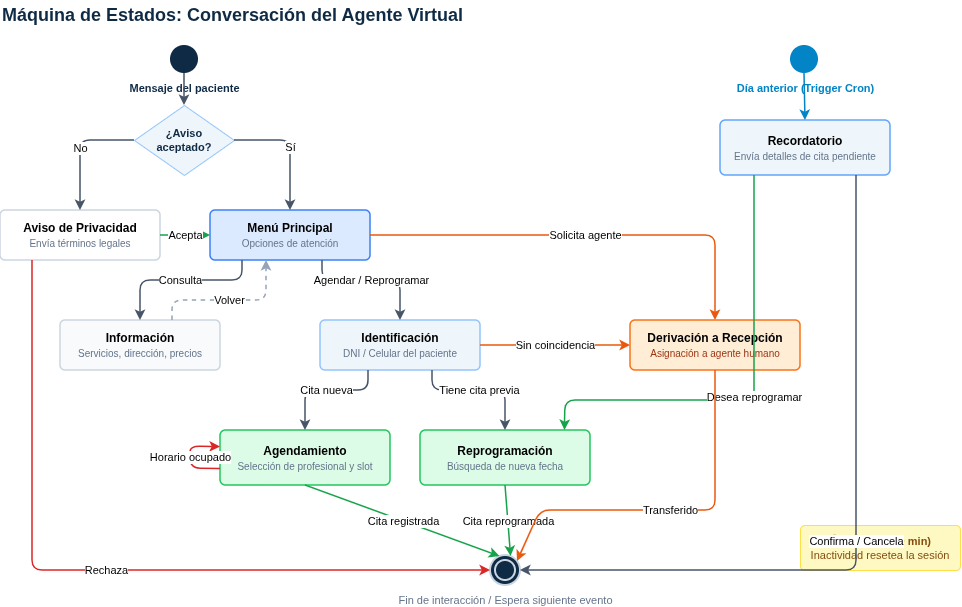

The diagram above was exported from draw.io. Its source (the exported page's mxGraphModel, read from the mxfile embedded in the PNG):
<mxGraphModel dx="916" dy="386" grid="1" gridSize="10" guides="1" tooltips="1" connect="1" arrows="1" fold="1" page="1" pageScale="1" pageWidth="1654" pageHeight="2336" math="0" shadow="0">
  <root>
    <mxCell id="0" />
    <mxCell id="1" parent="0" />
    <mxCell id="5OpbDxk_Fj1oqmd9gIRw-2" parent="1" style="text;html=1;fontSize=18;fontStyle=1;fontColor=#0F2A44;align=left;verticalAlign=middle;" value="Máquina de Estados: Conversación del Agente Virtual" vertex="1">
      <mxGeometry height="30" width="550" x="190" y="220" as="geometry" />
    </mxCell>
    <mxCell id="5OpbDxk_Fj1oqmd9gIRw-4" parent="1" style="ellipse;fillColor=#0F2A44;strokeColor=none;" value="" vertex="1">
      <mxGeometry height="28" width="28" x="360" y="265" as="geometry" />
    </mxCell>
    <mxCell id="5OpbDxk_Fj1oqmd9gIRw-5" parent="1" style="text;html=1;fontSize=11;fontStyle=1;fontColor=#0F2A44;align=center;" value="Mensaje del paciente" vertex="1">
      <mxGeometry height="20" width="150" x="299" y="295" as="geometry" />
    </mxCell>
    <mxCell id="5OpbDxk_Fj1oqmd9gIRw-6" parent="1" style="ellipse;fillColor=#0284C7;strokeColor=none;" value="" vertex="1">
      <mxGeometry height="28" width="28" x="980" y="265" as="geometry" />
    </mxCell>
    <mxCell id="5OpbDxk_Fj1oqmd9gIRw-7" parent="1" style="text;html=1;fontSize=11;fontStyle=1;fontColor=#0284C7;align=center;" value="Día anterior (Trigger Cron)" vertex="1">
      <mxGeometry height="20" width="170" x="910" y="295" as="geometry" />
    </mxCell>
    <mxCell id="5OpbDxk_Fj1oqmd9gIRw-8" parent="1" style="rhombus;whiteSpace=wrap;html=1;fillColor=#EFF6FB;strokeColor=#93C5FD;fontColor=#0F2A44;fontStyle=1;fontSize=11;" value="¿Aviso&#10;aceptado?" vertex="1">
      <mxGeometry height="70" width="100" x="324" y="325" as="geometry" />
    </mxCell>
    <mxCell id="5OpbDxk_Fj1oqmd9gIRw-9" parent="1" style="rounded=1;arcSize=10;whiteSpace=wrap;html=1;fillColor=#FFFFFF;strokeColor=#CBD5E1;strokeWidth=1.5;align=center;" value="&lt;b&gt;Aviso de Privacidad&lt;/b&gt;&lt;br&gt;&lt;font color=&quot;#64748B&quot; style=&quot;font-size:10px;&quot;&gt;Envía términos legales&lt;/font&gt;" vertex="1">
      <mxGeometry height="50" width="160" x="190" y="430" as="geometry" />
    </mxCell>
    <mxCell id="5OpbDxk_Fj1oqmd9gIRw-10" parent="1" style="rounded=1;arcSize=10;whiteSpace=wrap;html=1;fillColor=#DBEAFE;strokeColor=#3B82F6;strokeWidth=1.5;align=center;" value="&lt;b&gt;Menú Principal&lt;/b&gt;&lt;br&gt;&lt;font color=&quot;#64748B&quot; style=&quot;font-size:10px;&quot;&gt;Opciones de atención&lt;/font&gt;" vertex="1">
      <mxGeometry height="50" width="160" x="400" y="430" as="geometry" />
    </mxCell>
    <mxCell id="5OpbDxk_Fj1oqmd9gIRw-11" parent="1" style="rounded=1;arcSize=10;whiteSpace=wrap;html=1;fillColor=#F8FAFC;strokeColor=#CBD5E1;strokeWidth=1.5;align=center;" value="&lt;b&gt;Información&lt;/b&gt;&lt;br&gt;&lt;font color=&quot;#64748B&quot; style=&quot;font-size:10px;&quot;&gt;Servicios, dirección, precios&lt;/font&gt;" vertex="1">
      <mxGeometry height="50" width="160" x="250" y="540" as="geometry" />
    </mxCell>
    <mxCell id="5OpbDxk_Fj1oqmd9gIRw-12" parent="1" style="rounded=1;arcSize=10;whiteSpace=wrap;html=1;fillColor=#EFF6FB;strokeColor=#93C5FD;strokeWidth=1.5;align=center;" value="&lt;b&gt;Identificación&lt;/b&gt;&lt;br&gt;&lt;font color=&quot;#64748B&quot; style=&quot;font-size:10px;&quot;&gt;DNI / Celular del paciente&lt;/font&gt;" vertex="1">
      <mxGeometry height="50" width="160" x="510" y="540" as="geometry" />
    </mxCell>
    <mxCell id="5OpbDxk_Fj1oqmd9gIRw-13" parent="1" style="rounded=1;arcSize=10;whiteSpace=wrap;html=1;fillColor=#DCFCE7;strokeColor=#22C55E;strokeWidth=1.5;align=center;" value="&lt;b&gt;Agendamiento&lt;/b&gt;&lt;br&gt;&lt;font color=&quot;#64748B&quot; style=&quot;font-size:10px;&quot;&gt;Selección de profesional y slot&lt;/font&gt;" vertex="1">
      <mxGeometry height="55" width="170" x="410" y="650" as="geometry" />
    </mxCell>
    <mxCell id="5OpbDxk_Fj1oqmd9gIRw-14" parent="1" style="rounded=1;arcSize=10;whiteSpace=wrap;html=1;fillColor=#DCFCE7;strokeColor=#22C55E;strokeWidth=1.5;align=center;" value="&lt;b&gt;Reprogramación&lt;/b&gt;&lt;br&gt;&lt;font color=&quot;#64748B&quot; style=&quot;font-size:10px;&quot;&gt;Búsqueda de nueva fecha&lt;/font&gt;" vertex="1">
      <mxGeometry height="55" width="170" x="610" y="650" as="geometry" />
    </mxCell>
    <mxCell id="5OpbDxk_Fj1oqmd9gIRw-15" parent="1" style="rounded=1;arcSize=10;whiteSpace=wrap;html=1;fillColor=#EFF6FB;strokeColor=#60A5FA;strokeWidth=1.5;align=center;" value="&lt;b&gt;Recordatorio&lt;/b&gt;&lt;br&gt;&lt;font color=&quot;#64748B&quot; style=&quot;font-size:10px;&quot;&gt;Envía detalles de cita pendiente&lt;/font&gt;" vertex="1">
      <mxGeometry height="55" width="170" x="910" y="340" as="geometry" />
    </mxCell>
    <mxCell id="5OpbDxk_Fj1oqmd9gIRw-16" parent="1" style="rounded=1;arcSize=10;whiteSpace=wrap;html=1;fillColor=#FFEDD5;strokeColor=#F97316;strokeWidth=1.5;align=center;" value="&lt;b&gt;Derivación a Recepción&lt;/b&gt;&lt;br&gt;&lt;font color=&quot;#9A3412&quot; style=&quot;font-size:10px;&quot;&gt;Asignación a agente humano&lt;/font&gt;" vertex="1">
      <mxGeometry height="50" width="170" x="820" y="540" as="geometry" />
    </mxCell>
    <mxCell id="5OpbDxk_Fj1oqmd9gIRw-17" parent="1" style="ellipse;shape=doubleEllipse;fillColor=#0F2A44;strokeColor=#CBD5E1;strokeWidth=2;" value="" vertex="1">
      <mxGeometry height="30" width="30" x="680" y="775" as="geometry" />
    </mxCell>
    <mxCell id="5OpbDxk_Fj1oqmd9gIRw-18" parent="1" style="text;html=1;fontSize=11;fontColor=#64748B;align=center;" value="Fin de interacción / Espera siguiente evento" vertex="1">
      <mxGeometry height="20" width="250" x="570" y="807" as="geometry" />
    </mxCell>
    <mxCell id="5OpbDxk_Fj1oqmd9gIRw-19" parent="1" style="rounded=1;arcSize=10;whiteSpace=wrap;html=1;fillColor=#FEF9C3;strokeColor=#FDE047;fontSize=11;fontColor=#854D0E;" value="⏱ &lt;b&gt;Timeout (30 min)&lt;/b&gt;&lt;br&gt;Inactividad resetea la sesión" vertex="1">
      <mxGeometry height="45" width="160" x="990" y="745" as="geometry" />
    </mxCell>
    <mxCell id="5OpbDxk_Fj1oqmd9gIRw-20" edge="1" parent="1" source="5OpbDxk_Fj1oqmd9gIRw-4" style="endArrow=classic;html=1;strokeColor=#475569;strokeWidth=1.5;exitX=0.5;exitY=1;entryX=0.5;entryY=0;" target="5OpbDxk_Fj1oqmd9gIRw-8" value="">
      <mxGeometry relative="1" as="geometry" />
    </mxCell>
    <mxCell id="5OpbDxk_Fj1oqmd9gIRw-21" edge="1" parent="1" source="5OpbDxk_Fj1oqmd9gIRw-8" style="endArrow=classic;html=1;strokeColor=#475569;strokeWidth=1.5;exitX=0;exitY=0.5;entryX=0.5;entryY=0;" target="5OpbDxk_Fj1oqmd9gIRw-9" value="No">
      <mxGeometry relative="1" as="geometry">
        <Array as="points">
          <mxPoint x="270" y="360" />
        </Array>
      </mxGeometry>
    </mxCell>
    <mxCell id="5OpbDxk_Fj1oqmd9gIRw-22" edge="1" parent="1" source="5OpbDxk_Fj1oqmd9gIRw-8" style="endArrow=classic;html=1;strokeColor=#475569;strokeWidth=1.5;exitX=1;exitY=0.5;entryX=0.5;entryY=0;" target="5OpbDxk_Fj1oqmd9gIRw-10" value="Sí">
      <mxGeometry relative="1" as="geometry">
        <Array as="points">
          <mxPoint x="480" y="360" />
        </Array>
      </mxGeometry>
    </mxCell>
    <mxCell id="5OpbDxk_Fj1oqmd9gIRw-23" edge="1" parent="1" source="5OpbDxk_Fj1oqmd9gIRw-9" style="endArrow=classic;html=1;strokeColor=#16A34A;strokeWidth=1.5;exitX=1;exitY=0.5;entryX=0;entryY=0.5;" target="5OpbDxk_Fj1oqmd9gIRw-10" value="Acepta">
      <mxGeometry relative="1" as="geometry" />
    </mxCell>
    <mxCell id="5OpbDxk_Fj1oqmd9gIRw-24" edge="1" parent="1" source="5OpbDxk_Fj1oqmd9gIRw-9" style="endArrow=classic;html=1;strokeColor=#DC2626;strokeWidth=1.5;exitX=0.2;exitY=1;entryX=0;entryY=0.5;" target="5OpbDxk_Fj1oqmd9gIRw-17" value="Rechaza">
      <mxGeometry relative="1" as="geometry">
        <Array as="points">
          <mxPoint x="222" y="790" />
        </Array>
      </mxGeometry>
    </mxCell>
    <mxCell id="5OpbDxk_Fj1oqmd9gIRw-25" edge="1" parent="1" source="5OpbDxk_Fj1oqmd9gIRw-10" style="endArrow=classic;html=1;strokeColor=#475569;strokeWidth=1.5;exitX=0.2;exitY=1;entryX=0.5;entryY=0;" target="5OpbDxk_Fj1oqmd9gIRw-11" value="Consulta">
      <mxGeometry relative="1" x="0.0123" as="geometry">
        <mxPoint as="offset" />
        <Array as="points">
          <mxPoint x="432" y="500" />
          <mxPoint x="330" y="500" />
        </Array>
      </mxGeometry>
    </mxCell>
    <mxCell id="5OpbDxk_Fj1oqmd9gIRw-26" edge="1" parent="1" source="5OpbDxk_Fj1oqmd9gIRw-11" style="endArrow=classic;html=1;strokeColor=#94A3B8;strokeWidth=1.5;exitX=0.7;exitY=0;entryX=0.35;entryY=1;dashed=1;" target="5OpbDxk_Fj1oqmd9gIRw-10" value="Volver">
      <mxGeometry relative="1" as="geometry">
        <Array as="points">
          <mxPoint x="362" y="520" />
          <mxPoint x="390" y="520" />
          <mxPoint x="456" y="520" />
        </Array>
      </mxGeometry>
    </mxCell>
    <mxCell id="5OpbDxk_Fj1oqmd9gIRw-27" edge="1" parent="1" source="5OpbDxk_Fj1oqmd9gIRw-10" style="endArrow=classic;html=1;strokeColor=#475569;strokeWidth=1.5;exitX=0.7;exitY=1;entryX=0.5;entryY=0;" target="5OpbDxk_Fj1oqmd9gIRw-12" value="Agendar / Reprogramar">
      <mxGeometry relative="1" as="geometry">
        <Array as="points">
          <mxPoint x="512" y="500" />
          <mxPoint x="590" y="500" />
        </Array>
      </mxGeometry>
    </mxCell>
    <mxCell id="5OpbDxk_Fj1oqmd9gIRw-28" edge="1" parent="1" source="5OpbDxk_Fj1oqmd9gIRw-10" style="endArrow=classic;html=1;strokeColor=#EA580C;strokeWidth=1.5;exitX=1;exitY=0.5;entryX=0.5;entryY=0;" target="5OpbDxk_Fj1oqmd9gIRw-16" value="Solicita agente">
      <mxGeometry relative="1" as="geometry">
        <Array as="points">
          <mxPoint x="905" y="455" />
        </Array>
      </mxGeometry>
    </mxCell>
    <mxCell id="5OpbDxk_Fj1oqmd9gIRw-29" edge="1" parent="1" source="5OpbDxk_Fj1oqmd9gIRw-12" style="endArrow=classic;html=1;strokeColor=#475569;strokeWidth=1.5;exitX=0.3;exitY=1;entryX=0.5;entryY=0;" target="5OpbDxk_Fj1oqmd9gIRw-13" value="Cita nueva">
      <mxGeometry relative="1" as="geometry">
        <Array as="points">
          <mxPoint x="558" y="610" />
          <mxPoint x="495" y="610" />
        </Array>
      </mxGeometry>
    </mxCell>
    <mxCell id="5OpbDxk_Fj1oqmd9gIRw-30" edge="1" parent="1" source="5OpbDxk_Fj1oqmd9gIRw-12" style="endArrow=classic;html=1;strokeColor=#475569;strokeWidth=1.5;exitX=0.7;exitY=1;entryX=0.5;entryY=0;" target="5OpbDxk_Fj1oqmd9gIRw-14" value="Tiene cita previa">
      <mxGeometry relative="1" as="geometry">
        <Array as="points">
          <mxPoint x="622" y="610" />
          <mxPoint x="695" y="610" />
        </Array>
      </mxGeometry>
    </mxCell>
    <mxCell id="5OpbDxk_Fj1oqmd9gIRw-31" edge="1" parent="1" source="5OpbDxk_Fj1oqmd9gIRw-12" style="endArrow=classic;html=1;strokeColor=#EA580C;strokeWidth=1.5;exitX=1;exitY=0.5;entryX=0;entryY=0.5;" target="5OpbDxk_Fj1oqmd9gIRw-16" value="Sin coincidencia">
      <mxGeometry relative="1" as="geometry" />
    </mxCell>
    <mxCell id="5OpbDxk_Fj1oqmd9gIRw-32" edge="1" parent="1" source="5OpbDxk_Fj1oqmd9gIRw-13" style="endArrow=classic;html=1;strokeColor=#DC2626;strokeWidth=1.5;exitX=0;exitY=0.7;entryX=0;entryY=0.3;" target="5OpbDxk_Fj1oqmd9gIRw-13" value="Horario ocupado">
      <mxGeometry relative="1" as="geometry">
        <Array as="points">
          <mxPoint x="380" y="688" />
          <mxPoint x="380" y="666" />
        </Array>
      </mxGeometry>
    </mxCell>
    <mxCell id="5OpbDxk_Fj1oqmd9gIRw-33" edge="1" parent="1" source="5OpbDxk_Fj1oqmd9gIRw-6" style="endArrow=classic;html=1;strokeColor=#0284C7;strokeWidth=1.5;exitX=0.5;exitY=1;entryX=0.5;entryY=0;" target="5OpbDxk_Fj1oqmd9gIRw-15" value="">
      <mxGeometry relative="1" as="geometry" />
    </mxCell>
    <mxCell id="5OpbDxk_Fj1oqmd9gIRw-34" edge="1" parent="1" source="5OpbDxk_Fj1oqmd9gIRw-15" style="endArrow=classic;html=1;strokeColor=#16A34A;strokeWidth=1.5;exitX=0.2;exitY=1;entryX=0.85;entryY=0;" target="5OpbDxk_Fj1oqmd9gIRw-14" value="Desea reprogramar">
      <mxGeometry relative="1" as="geometry">
        <Array as="points">
          <mxPoint x="944" y="620" />
          <mxPoint x="755" y="620" />
        </Array>
      </mxGeometry>
    </mxCell>
    <mxCell id="5OpbDxk_Fj1oqmd9gIRw-35" edge="1" parent="1" source="5OpbDxk_Fj1oqmd9gIRw-15" style="endArrow=classic;html=1;strokeColor=#475569;strokeWidth=1.5;exitX=0.8;exitY=1;entryX=1;entryY=0.5;" target="5OpbDxk_Fj1oqmd9gIRw-17" value="Confirma / Cancela">
      <mxGeometry relative="1" as="geometry">
        <Array as="points">
          <mxPoint x="1046" y="790" />
        </Array>
      </mxGeometry>
    </mxCell>
    <mxCell id="5OpbDxk_Fj1oqmd9gIRw-36" edge="1" parent="1" source="5OpbDxk_Fj1oqmd9gIRw-13" style="endArrow=classic;html=1;strokeColor=#16A34A;strokeWidth=1.5;exitX=0.5;exitY=1;entryX=0.3;entryY=0;" target="5OpbDxk_Fj1oqmd9gIRw-17" value="Cita registrada">
      <mxGeometry relative="1" as="geometry" />
    </mxCell>
    <mxCell id="5OpbDxk_Fj1oqmd9gIRw-37" edge="1" parent="1" source="5OpbDxk_Fj1oqmd9gIRw-14" style="endArrow=classic;html=1;strokeColor=#16A34A;strokeWidth=1.5;exitX=0.5;exitY=1;entryX=0.7;entryY=0;" target="5OpbDxk_Fj1oqmd9gIRw-17" value="Cita reprogramada">
      <mxGeometry relative="1" as="geometry" />
    </mxCell>
    <mxCell id="5OpbDxk_Fj1oqmd9gIRw-38" edge="1" parent="1" source="5OpbDxk_Fj1oqmd9gIRw-16" style="endArrow=classic;html=1;strokeColor=#EA580C;strokeWidth=1.5;exitX=0.5;exitY=1;entryX=0.9;entryY=0.2;" target="5OpbDxk_Fj1oqmd9gIRw-17" value="Transferido">
      <mxGeometry relative="1" as="geometry">
        <Array as="points">
          <mxPoint x="905" y="730" />
          <mxPoint x="730" y="730" />
        </Array>
      </mxGeometry>
    </mxCell>
  </root>
</mxGraphModel>